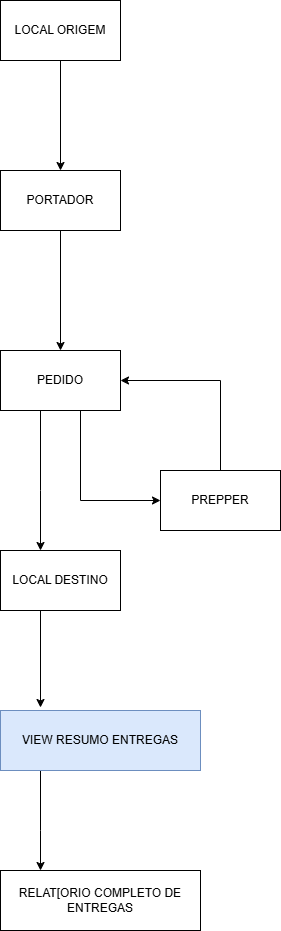

The diagram above was exported from draw.io. Its source (the exported page's mxGraphModel, read from the mxfile embedded in the PNG):
<mxGraphModel dx="2867" dy="1663" grid="1" gridSize="10" guides="1" tooltips="1" connect="1" arrows="1" fold="1" page="1" pageScale="1" pageWidth="827" pageHeight="1169" math="0" shadow="0">
  <root>
    <mxCell id="0" />
    <mxCell id="1" parent="0" />
    <mxCell id="YXhNt6_YL84UlJhjIzcj-8" edge="1" parent="1" source="YXhNt6_YL84UlJhjIzcj-1" style="edgeStyle=orthogonalEdgeStyle;rounded=0;orthogonalLoop=1;jettySize=auto;html=1;" target="YXhNt6_YL84UlJhjIzcj-2">
      <mxGeometry relative="1" as="geometry" />
    </mxCell>
    <mxCell id="YXhNt6_YL84UlJhjIzcj-1" parent="1" style="rounded=0;whiteSpace=wrap;html=1;" value="PORTADOR" vertex="1">
      <mxGeometry height="60" width="120" x="80" y="250" as="geometry" />
    </mxCell>
    <mxCell id="YXhNt6_YL84UlJhjIzcj-7" edge="1" parent="1" source="YXhNt6_YL84UlJhjIzcj-2" style="edgeStyle=orthogonalEdgeStyle;rounded=0;orthogonalLoop=1;jettySize=auto;html=1;entryX=0;entryY=0.5;entryDx=0;entryDy=0;" target="YXhNt6_YL84UlJhjIzcj-3">
      <mxGeometry relative="1" as="geometry">
        <Array as="points">
          <mxPoint x="160" y="580" />
        </Array>
        <mxPoint x="139.9999999999999" y="590" as="targetPoint" />
      </mxGeometry>
    </mxCell>
    <mxCell id="YXhNt6_YL84UlJhjIzcj-10" edge="1" parent="1" source="YXhNt6_YL84UlJhjIzcj-2" style="edgeStyle=orthogonalEdgeStyle;rounded=0;orthogonalLoop=1;jettySize=auto;html=1;" target="YXhNt6_YL84UlJhjIzcj-9">
      <mxGeometry relative="1" as="geometry">
        <Array as="points">
          <mxPoint x="120" y="570" />
          <mxPoint x="120" y="570" />
        </Array>
      </mxGeometry>
    </mxCell>
    <mxCell id="YXhNt6_YL84UlJhjIzcj-2" parent="1" style="rounded=0;whiteSpace=wrap;html=1;" value="PEDIDO" vertex="1">
      <mxGeometry height="60" width="120" x="80" y="430" as="geometry" />
    </mxCell>
    <mxCell id="YXhNt6_YL84UlJhjIzcj-6" edge="1" parent="1" source="YXhNt6_YL84UlJhjIzcj-3" style="edgeStyle=orthogonalEdgeStyle;rounded=0;orthogonalLoop=1;jettySize=auto;html=1;">
      <mxGeometry relative="1" as="geometry">
        <Array as="points">
          <mxPoint x="300" y="460" />
          <mxPoint x="200" y="460" />
        </Array>
        <mxPoint x="200" y="460" as="targetPoint" />
      </mxGeometry>
    </mxCell>
    <mxCell id="YXhNt6_YL84UlJhjIzcj-3" parent="1" style="rounded=0;whiteSpace=wrap;html=1;" value="PREPPER" vertex="1">
      <mxGeometry height="60" width="120" x="240" y="550" as="geometry" />
    </mxCell>
    <mxCell id="YXhNt6_YL84UlJhjIzcj-9" parent="1" style="rounded=0;whiteSpace=wrap;html=1;" value="LOCAL DESTINO" vertex="1">
      <mxGeometry height="60" width="120" x="80" y="630" as="geometry" />
    </mxCell>
    <mxCell id="YXhNt6_YL84UlJhjIzcj-14" edge="1" parent="1" style="edgeStyle=orthogonalEdgeStyle;rounded=0;orthogonalLoop=1;jettySize=auto;html=1;">
      <mxGeometry relative="1" as="geometry">
        <Array as="points">
          <mxPoint x="120" y="910" />
          <mxPoint x="120" y="910" />
        </Array>
        <mxPoint x="120" y="850" as="sourcePoint" />
        <mxPoint x="120" y="950" as="targetPoint" />
      </mxGeometry>
    </mxCell>
    <mxCell id="YXhNt6_YL84UlJhjIzcj-11" parent="1" style="rounded=0;whiteSpace=wrap;html=1;fillColor=#dae8fc;strokeColor=#6c8ebf;" value="VIEW RESUMO ENTREGAS" vertex="1">
      <mxGeometry height="60" width="200" x="80" y="790" as="geometry" />
    </mxCell>
    <mxCell id="YXhNt6_YL84UlJhjIzcj-12" parent="1" style="rounded=0;whiteSpace=wrap;html=1;" value="RELAT[ORIO COMPLETO DE ENTREGAS" vertex="1">
      <mxGeometry height="60" width="200" x="80" y="950" as="geometry" />
    </mxCell>
    <mxCell id="YXhNt6_YL84UlJhjIzcj-13" edge="1" parent="1" style="edgeStyle=orthogonalEdgeStyle;rounded=0;orthogonalLoop=1;jettySize=auto;html=1;entryX=0.304;entryY=-0.052;entryDx=0;entryDy=0;entryPerimeter=0;">
      <mxGeometry relative="1" as="geometry">
        <Array as="points">
          <mxPoint x="120" y="787" />
        </Array>
        <mxPoint x="120" y="690" as="sourcePoint" />
        <mxPoint x="120.79999999999995" y="786.8800000000001" as="targetPoint" />
      </mxGeometry>
    </mxCell>
    <mxCell id="YXhNt6_YL84UlJhjIzcj-16" edge="1" parent="1" source="YXhNt6_YL84UlJhjIzcj-15" style="edgeStyle=orthogonalEdgeStyle;rounded=0;orthogonalLoop=1;jettySize=auto;html=1;" target="YXhNt6_YL84UlJhjIzcj-1" value="">
      <mxGeometry relative="1" as="geometry" />
    </mxCell>
    <mxCell id="YXhNt6_YL84UlJhjIzcj-15" parent="1" style="rounded=0;whiteSpace=wrap;html=1;" value="LOCAL ORIGEM" vertex="1">
      <mxGeometry height="60" width="120" x="80" y="80" as="geometry" />
    </mxCell>
  </root>
</mxGraphModel>